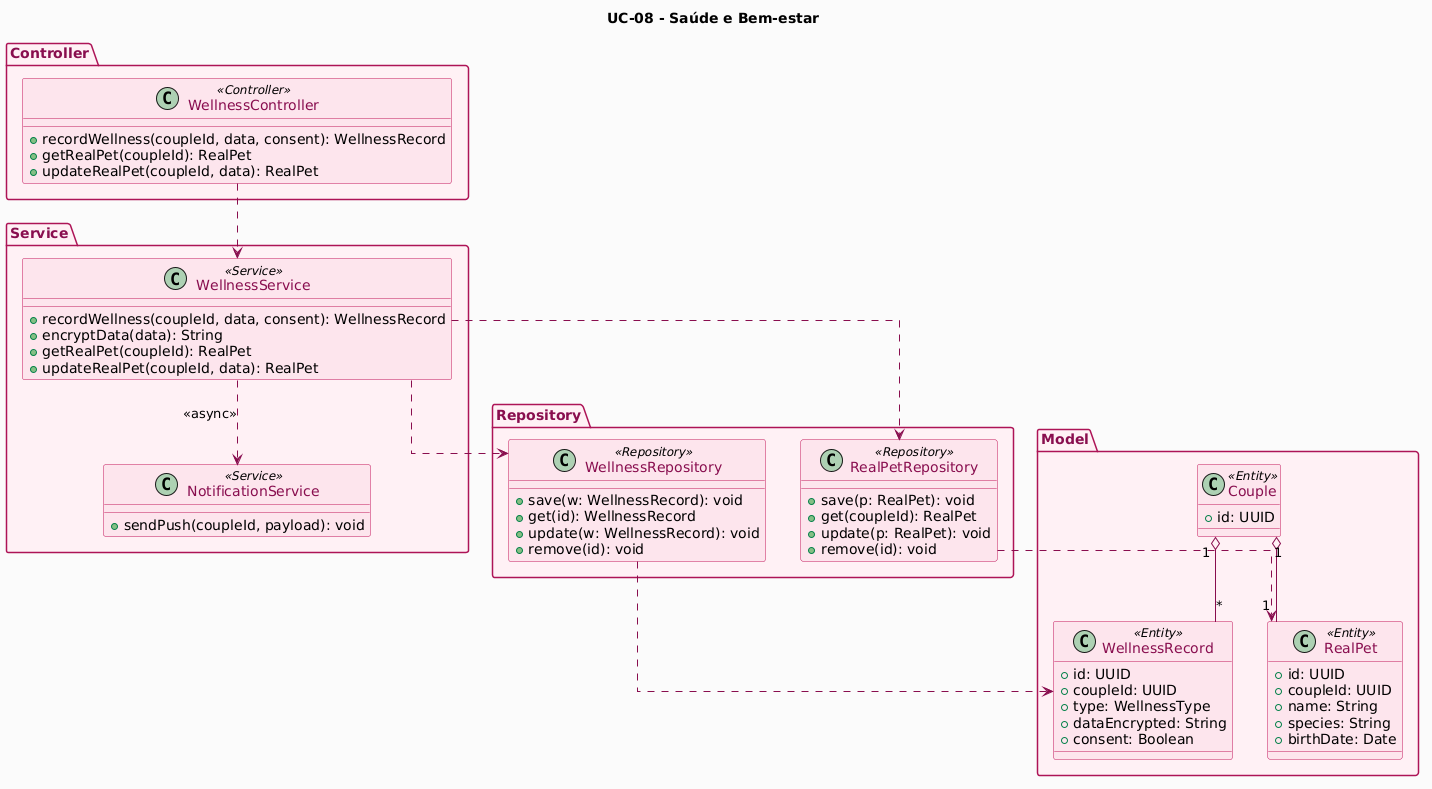

The diagram above was rendered by PlantUML. Its source (embedded in the PNG):
@startuml
title UC-08 - Saúde e Bem-estar

top to bottom direction
skinparam backgroundColor #FAFAFA
skinparam shadowing false
skinparam ArrowColor #880E4F
skinparam classBorderColor #C2185B
skinparam classBackgroundColor #FCE4EC
skinparam classFontColor #880E4F
skinparam packageBorderColor #AD1457
skinparam packageBackgroundColor #FFF0F5
skinparam packageFontColor #880E4F
skinparam linetype ortho

package "Controller" {
  class WellnessController <<Controller>> {
    +recordWellness(coupleId, data, consent): WellnessRecord
    +getRealPet(coupleId): RealPet
    +updateRealPet(coupleId, data): RealPet
  }
}

package "Service" {
  class WellnessService <<Service>> {
    +recordWellness(coupleId, data, consent): WellnessRecord
    +encryptData(data): String
    +getRealPet(coupleId): RealPet
    +updateRealPet(coupleId, data): RealPet
  }
  class NotificationService <<Service>> {
    +sendPush(coupleId, payload): void
  }
}

package "Repository" {
  class WellnessRepository <<Repository>> {
    +save(w: WellnessRecord): void
    +get(id): WellnessRecord
    +update(w: WellnessRecord): void
    +remove(id): void
  }
  class RealPetRepository <<Repository>> {
    +save(p: RealPet): void
    +get(coupleId): RealPet
    +update(p: RealPet): void
    +remove(id): void
  }
}

package "Model" {
  class WellnessRecord <<Entity>> {
    +id: UUID
    +coupleId: UUID
    +type: WellnessType
    +dataEncrypted: String
    +consent: Boolean
  }
  class RealPet <<Entity>> {
    +id: UUID
    +coupleId: UUID
    +name: String
    +species: String
    +birthDate: Date
  }
  class Couple <<Entity>> {
    +id: UUID
  }
}

WellnessController ..> WellnessService
WellnessService ..> WellnessRepository
WellnessService ..> RealPetRepository
WellnessService ..> NotificationService : <<async>>
WellnessRepository ..> WellnessRecord
RealPetRepository ..> RealPet
Couple "1" o-- "*" WellnessRecord
Couple "1" o-- "1" RealPet
@enduml